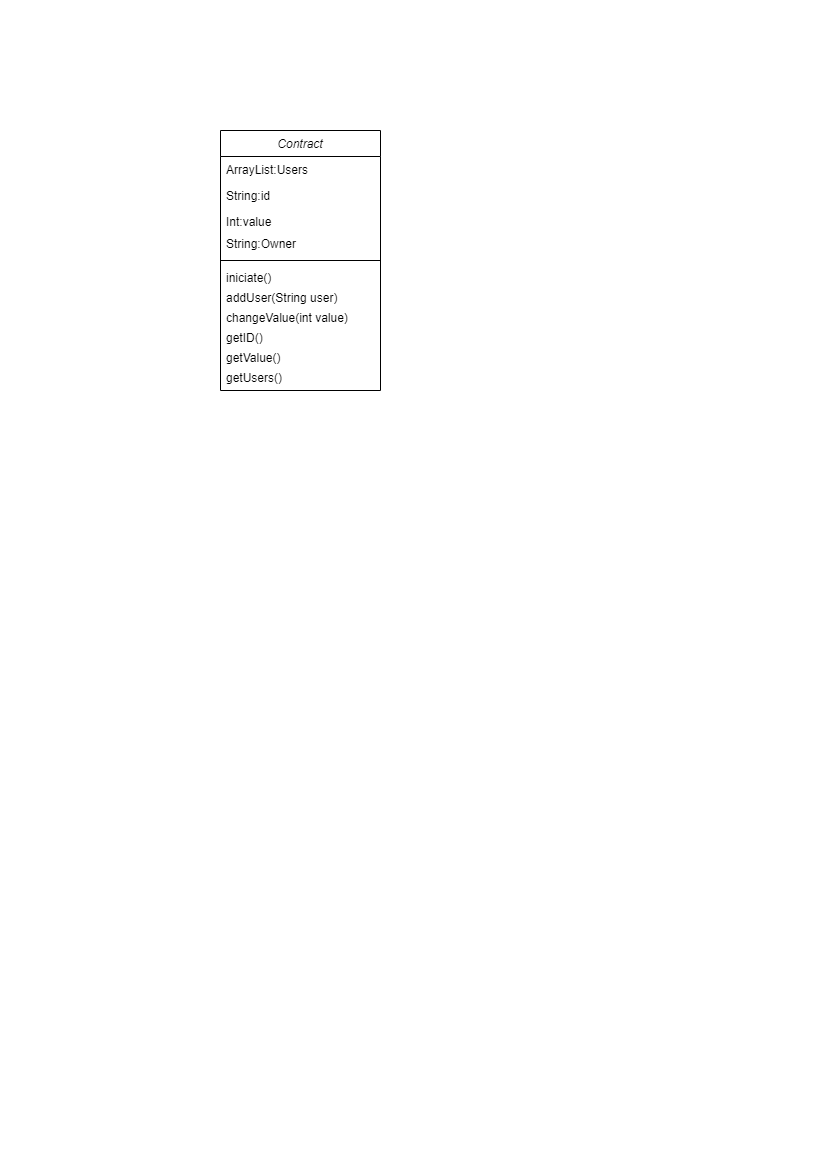

The diagram above was exported from draw.io. Its source (the exported page's mxGraphModel, read from the mxfile embedded in the PNG):
<mxGraphModel dx="472" dy="786" grid="1" gridSize="10" guides="1" tooltips="1" connect="1" arrows="1" fold="1" page="1" pageScale="1" pageWidth="827" pageHeight="1169" math="0" shadow="0">
  <root>
    <mxCell id="WIyWlLk6GJQsqaUBKTNV-0" />
    <mxCell id="WIyWlLk6GJQsqaUBKTNV-1" parent="WIyWlLk6GJQsqaUBKTNV-0" />
    <mxCell id="zkfFHV4jXpPFQw0GAbJ--0" value="Contract" style="swimlane;fontStyle=2;align=center;verticalAlign=top;childLayout=stackLayout;horizontal=1;startSize=26;horizontalStack=0;resizeParent=1;resizeLast=0;collapsible=1;marginBottom=0;rounded=0;shadow=0;strokeWidth=1;" parent="WIyWlLk6GJQsqaUBKTNV-1" vertex="1">
      <mxGeometry x="220" y="130" width="160" height="260" as="geometry">
        <mxRectangle x="230" y="140" width="160" height="26" as="alternateBounds" />
      </mxGeometry>
    </mxCell>
    <mxCell id="zkfFHV4jXpPFQw0GAbJ--1" value="ArrayList:Users" style="text;align=left;verticalAlign=top;spacingLeft=4;spacingRight=4;overflow=hidden;rotatable=0;points=[[0,0.5],[1,0.5]];portConstraint=eastwest;" parent="zkfFHV4jXpPFQw0GAbJ--0" vertex="1">
      <mxGeometry y="26" width="160" height="26" as="geometry" />
    </mxCell>
    <mxCell id="zkfFHV4jXpPFQw0GAbJ--2" value="String:id" style="text;align=left;verticalAlign=top;spacingLeft=4;spacingRight=4;overflow=hidden;rotatable=0;points=[[0,0.5],[1,0.5]];portConstraint=eastwest;rounded=0;shadow=0;html=0;" parent="zkfFHV4jXpPFQw0GAbJ--0" vertex="1">
      <mxGeometry y="52" width="160" height="26" as="geometry" />
    </mxCell>
    <mxCell id="Tik1iUw7fkzmnlg92Yby-2" value="Int:value" style="text;align=left;verticalAlign=top;spacingLeft=4;spacingRight=4;overflow=hidden;rotatable=0;points=[[0,0.5],[1,0.5]];portConstraint=eastwest;" vertex="1" parent="zkfFHV4jXpPFQw0GAbJ--0">
      <mxGeometry y="78" width="160" height="22" as="geometry" />
    </mxCell>
    <mxCell id="Tik1iUw7fkzmnlg92Yby-3" value="String:Owner" style="text;align=left;verticalAlign=top;spacingLeft=4;spacingRight=4;overflow=hidden;rotatable=0;points=[[0,0.5],[1,0.5]];portConstraint=eastwest;" vertex="1" parent="zkfFHV4jXpPFQw0GAbJ--0">
      <mxGeometry y="100" width="160" height="26" as="geometry" />
    </mxCell>
    <mxCell id="zkfFHV4jXpPFQw0GAbJ--4" value="" style="line;html=1;strokeWidth=1;align=left;verticalAlign=middle;spacingTop=-1;spacingLeft=3;spacingRight=3;rotatable=0;labelPosition=right;points=[];portConstraint=eastwest;" parent="zkfFHV4jXpPFQw0GAbJ--0" vertex="1">
      <mxGeometry y="126" width="160" height="8" as="geometry" />
    </mxCell>
    <mxCell id="Tik1iUw7fkzmnlg92Yby-1" value="iniciate()" style="text;align=left;verticalAlign=top;spacingLeft=4;spacingRight=4;overflow=hidden;rotatable=0;points=[[0,0.5],[1,0.5]];portConstraint=eastwest;" vertex="1" parent="zkfFHV4jXpPFQw0GAbJ--0">
      <mxGeometry y="134" width="160" height="20" as="geometry" />
    </mxCell>
    <mxCell id="Tik1iUw7fkzmnlg92Yby-5" value="addUser(String user)" style="text;align=left;verticalAlign=top;spacingLeft=4;spacingRight=4;overflow=hidden;rotatable=0;points=[[0,0.5],[1,0.5]];portConstraint=eastwest;" vertex="1" parent="zkfFHV4jXpPFQw0GAbJ--0">
      <mxGeometry y="154" width="160" height="20" as="geometry" />
    </mxCell>
    <mxCell id="Tik1iUw7fkzmnlg92Yby-7" value="changeValue(int value)" style="text;align=left;verticalAlign=top;spacingLeft=4;spacingRight=4;overflow=hidden;rotatable=0;points=[[0,0.5],[1,0.5]];portConstraint=eastwest;" vertex="1" parent="zkfFHV4jXpPFQw0GAbJ--0">
      <mxGeometry y="174" width="160" height="20" as="geometry" />
    </mxCell>
    <mxCell id="Tik1iUw7fkzmnlg92Yby-8" value="getID()" style="text;align=left;verticalAlign=top;spacingLeft=4;spacingRight=4;overflow=hidden;rotatable=0;points=[[0,0.5],[1,0.5]];portConstraint=eastwest;" vertex="1" parent="zkfFHV4jXpPFQw0GAbJ--0">
      <mxGeometry y="194" width="160" height="20" as="geometry" />
    </mxCell>
    <mxCell id="Tik1iUw7fkzmnlg92Yby-9" value="getValue()" style="text;align=left;verticalAlign=top;spacingLeft=4;spacingRight=4;overflow=hidden;rotatable=0;points=[[0,0.5],[1,0.5]];portConstraint=eastwest;" vertex="1" parent="zkfFHV4jXpPFQw0GAbJ--0">
      <mxGeometry y="214" width="160" height="20" as="geometry" />
    </mxCell>
    <mxCell id="Tik1iUw7fkzmnlg92Yby-10" value="getUsers()" style="text;align=left;verticalAlign=top;spacingLeft=4;spacingRight=4;overflow=hidden;rotatable=0;points=[[0,0.5],[1,0.5]];portConstraint=eastwest;" vertex="1" parent="zkfFHV4jXpPFQw0GAbJ--0">
      <mxGeometry y="234" width="160" height="20" as="geometry" />
    </mxCell>
  </root>
</mxGraphModel>